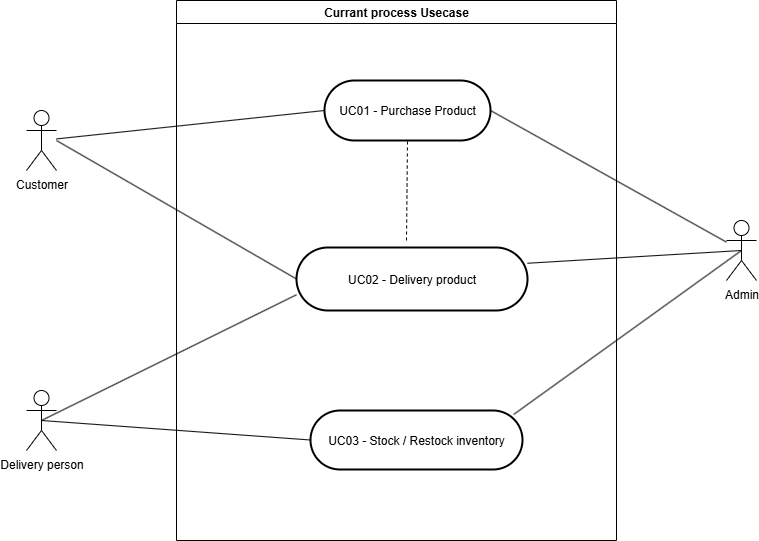

The diagram above was exported from draw.io. Its source (the exported page's mxGraphModel, read from the mxfile embedded in the PNG):
<mxGraphModel dx="1372" dy="744" grid="1" gridSize="10" guides="1" tooltips="1" connect="1" arrows="1" fold="1" page="1" pageScale="1" pageWidth="850" pageHeight="1100" math="0" shadow="0">
  <root>
    <mxCell id="0" />
    <mxCell id="1" parent="0" />
    <mxCell id="FgOG4aXoP98RImxhhDWJ-30" value="Currant process Usecase" style="swimlane;whiteSpace=wrap;html=1;" vertex="1" parent="1">
      <mxGeometry x="200" y="240" width="440" height="540" as="geometry" />
    </mxCell>
    <mxCell id="FgOG4aXoP98RImxhhDWJ-11" value="UC01 - Purchase Product" style="rounded=1;whiteSpace=wrap;arcSize=50;strokeWidth=2;" vertex="1" parent="FgOG4aXoP98RImxhhDWJ-30">
      <mxGeometry x="148" y="80" width="166" height="60" as="geometry" />
    </mxCell>
    <mxCell id="FgOG4aXoP98RImxhhDWJ-12" value="UC02 - Delivery product" style="rounded=1;whiteSpace=wrap;arcSize=50;strokeWidth=2;" vertex="1" parent="FgOG4aXoP98RImxhhDWJ-30">
      <mxGeometry x="120" y="247" width="231" height="63" as="geometry" />
    </mxCell>
    <mxCell id="FgOG4aXoP98RImxhhDWJ-13" value="UC03 - Stock / Restock inventory" style="rounded=1;whiteSpace=wrap;arcSize=50;strokeWidth=2;" vertex="1" parent="FgOG4aXoP98RImxhhDWJ-30">
      <mxGeometry x="134" y="410" width="212" height="59" as="geometry" />
    </mxCell>
    <mxCell id="FgOG4aXoP98RImxhhDWJ-38" value="" style="endArrow=none;dashed=1;html=1;rounded=0;entryX=0.5;entryY=1;entryDx=0;entryDy=0;" edge="1" parent="FgOG4aXoP98RImxhhDWJ-30" target="FgOG4aXoP98RImxhhDWJ-11">
      <mxGeometry width="50" height="50" relative="1" as="geometry">
        <mxPoint x="230" y="240" as="sourcePoint" />
        <mxPoint x="500" y="300" as="targetPoint" />
      </mxGeometry>
    </mxCell>
    <mxCell id="FgOG4aXoP98RImxhhDWJ-31" value="Admin" style="shape=umlActor;verticalLabelPosition=bottom;verticalAlign=top;html=1;outlineConnect=0;" vertex="1" parent="1">
      <mxGeometry x="750" y="460" width="30" height="60" as="geometry" />
    </mxCell>
    <mxCell id="FgOG4aXoP98RImxhhDWJ-32" value="Delivery person" style="shape=umlActor;verticalLabelPosition=bottom;verticalAlign=top;html=1;outlineConnect=0;" vertex="1" parent="1">
      <mxGeometry x="50" y="630" width="30" height="60" as="geometry" />
    </mxCell>
    <mxCell id="FgOG4aXoP98RImxhhDWJ-33" value="Customer" style="shape=umlActor;verticalLabelPosition=bottom;verticalAlign=top;html=1;outlineConnect=0;" vertex="1" parent="1">
      <mxGeometry x="50" y="350" width="30" height="60" as="geometry" />
    </mxCell>
    <mxCell id="FgOG4aXoP98RImxhhDWJ-36" value="" style="endArrow=none;html=1;rounded=0;entryX=0;entryY=0.5;entryDx=0;entryDy=0;" edge="1" parent="1" source="FgOG4aXoP98RImxhhDWJ-33" target="FgOG4aXoP98RImxhhDWJ-11">
      <mxGeometry width="50" height="50" relative="1" as="geometry">
        <mxPoint x="620" y="590" as="sourcePoint" />
        <mxPoint x="670" y="540" as="targetPoint" />
      </mxGeometry>
    </mxCell>
    <mxCell id="FgOG4aXoP98RImxhhDWJ-37" value="" style="endArrow=none;html=1;rounded=0;entryX=0;entryY=0.5;entryDx=0;entryDy=0;" edge="1" parent="1" target="FgOG4aXoP98RImxhhDWJ-12">
      <mxGeometry width="50" height="50" relative="1" as="geometry">
        <mxPoint x="80" y="380" as="sourcePoint" />
        <mxPoint x="670" y="540" as="targetPoint" />
      </mxGeometry>
    </mxCell>
    <mxCell id="FgOG4aXoP98RImxhhDWJ-39" value="" style="endArrow=none;html=1;rounded=0;exitX=1;exitY=0.5;exitDx=0;exitDy=0;" edge="1" parent="1" source="FgOG4aXoP98RImxhhDWJ-11" target="FgOG4aXoP98RImxhhDWJ-31">
      <mxGeometry width="50" height="50" relative="1" as="geometry">
        <mxPoint x="620" y="590" as="sourcePoint" />
        <mxPoint x="670" y="540" as="targetPoint" />
      </mxGeometry>
    </mxCell>
    <mxCell id="FgOG4aXoP98RImxhhDWJ-40" value="" style="endArrow=none;html=1;rounded=0;entryX=0.5;entryY=0.5;entryDx=0;entryDy=0;entryPerimeter=0;exitX=0.958;exitY=0.068;exitDx=0;exitDy=0;exitPerimeter=0;" edge="1" parent="1" source="FgOG4aXoP98RImxhhDWJ-13" target="FgOG4aXoP98RImxhhDWJ-31">
      <mxGeometry width="50" height="50" relative="1" as="geometry">
        <mxPoint x="620" y="590" as="sourcePoint" />
        <mxPoint x="670" y="540" as="targetPoint" />
      </mxGeometry>
    </mxCell>
    <mxCell id="FgOG4aXoP98RImxhhDWJ-41" value="" style="endArrow=none;html=1;rounded=0;exitX=1;exitY=0.25;exitDx=0;exitDy=0;entryX=0.5;entryY=0.5;entryDx=0;entryDy=0;entryPerimeter=0;" edge="1" parent="1" source="FgOG4aXoP98RImxhhDWJ-12" target="FgOG4aXoP98RImxhhDWJ-31">
      <mxGeometry width="50" height="50" relative="1" as="geometry">
        <mxPoint x="530" y="520" as="sourcePoint" />
        <mxPoint x="670" y="540" as="targetPoint" />
      </mxGeometry>
    </mxCell>
    <mxCell id="FgOG4aXoP98RImxhhDWJ-42" value="" style="endArrow=none;html=1;rounded=0;exitX=0;exitY=0.75;exitDx=0;exitDy=0;entryX=0.5;entryY=0.5;entryDx=0;entryDy=0;entryPerimeter=0;" edge="1" parent="1" source="FgOG4aXoP98RImxhhDWJ-12" target="FgOG4aXoP98RImxhhDWJ-32">
      <mxGeometry width="50" height="50" relative="1" as="geometry">
        <mxPoint x="620" y="590" as="sourcePoint" />
        <mxPoint x="670" y="540" as="targetPoint" />
      </mxGeometry>
    </mxCell>
    <mxCell id="FgOG4aXoP98RImxhhDWJ-43" value="" style="endArrow=none;html=1;rounded=0;exitX=0;exitY=0.5;exitDx=0;exitDy=0;entryX=0.5;entryY=0.5;entryDx=0;entryDy=0;entryPerimeter=0;" edge="1" parent="1" source="FgOG4aXoP98RImxhhDWJ-13" target="FgOG4aXoP98RImxhhDWJ-32">
      <mxGeometry width="50" height="50" relative="1" as="geometry">
        <mxPoint x="620" y="590" as="sourcePoint" />
        <mxPoint x="670" y="540" as="targetPoint" />
      </mxGeometry>
    </mxCell>
  </root>
</mxGraphModel>